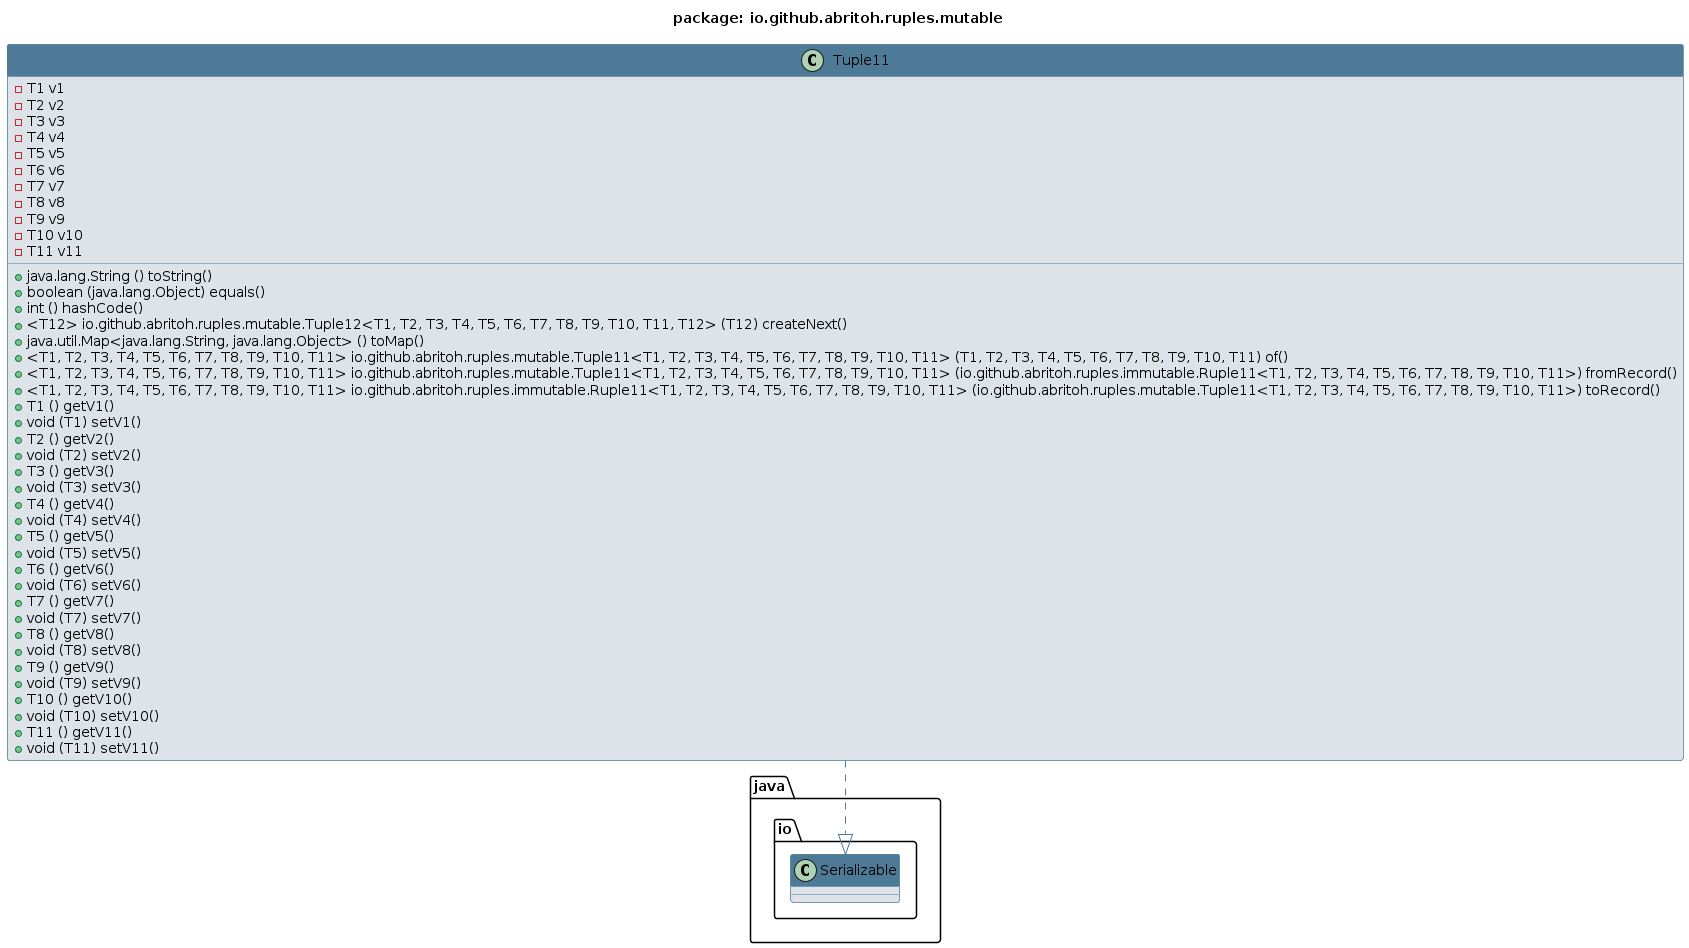

The diagram above was rendered by PlantUML. Its source (embedded in the PNG):
@startuml 
skinparam class { 
 BackgroundColor #DEE3E9 
 ArrowColor #4D7A97 
 BorderColor #4D7A97 
}
top to bottom direction 
title package: io.github.abritoh.ruples.mutable
skinparam titleBackgroundColor White
skinparam classHeaderBackgroundColor #4D7A97
skinparam stereotypeBBackgroundColor #F8981D


class Tuple11 {
 - T1 v1
 - T2 v2
 - T3 v3
 - T4 v4
 - T5 v5
 - T6 v6
 - T7 v7
 - T8 v8
 - T9 v9
 - T10 v10
 - T11 v11
 + java.lang.String () toString()
 + boolean (java.lang.Object) equals()
 + int () hashCode()
 + <T12> io.github.abritoh.ruples.mutable.Tuple12<T1, T2, T3, T4, T5, T6, T7, T8, T9, T10, T11, T12> (T12) createNext()
 + java.util.Map<java.lang.String, java.lang.Object> () toMap()
 + <T1, T2, T3, T4, T5, T6, T7, T8, T9, T10, T11> io.github.abritoh.ruples.mutable.Tuple11<T1, T2, T3, T4, T5, T6, T7, T8, T9, T10, T11> (T1, T2, T3, T4, T5, T6, T7, T8, T9, T10, T11) of()
 + <T1, T2, T3, T4, T5, T6, T7, T8, T9, T10, T11> io.github.abritoh.ruples.mutable.Tuple11<T1, T2, T3, T4, T5, T6, T7, T8, T9, T10, T11> (io.github.abritoh.ruples.immutable.Ruple11<T1, T2, T3, T4, T5, T6, T7, T8, T9, T10, T11>) fromRecord()
 + <T1, T2, T3, T4, T5, T6, T7, T8, T9, T10, T11> io.github.abritoh.ruples.immutable.Ruple11<T1, T2, T3, T4, T5, T6, T7, T8, T9, T10, T11> (io.github.abritoh.ruples.mutable.Tuple11<T1, T2, T3, T4, T5, T6, T7, T8, T9, T10, T11>) toRecord()
 + T1 () getV1()
 + void (T1) setV1()
 + T2 () getV2()
 + void (T2) setV2()
 + T3 () getV3()
 + void (T3) setV3()
 + T4 () getV4()
 + void (T4) setV4()
 + T5 () getV5()
 + void (T5) setV5()
 + T6 () getV6()
 + void (T6) setV6()
 + T7 () getV7()
 + void (T7) setV7()
 + T8 () getV8()
 + void (T8) setV8()
 + T9 () getV9()
 + void (T9) setV9()
 + T10 () getV10()
 + void (T10) setV10()
 + T11 () getV11()
 + void (T11) setV11()
}
Tuple11 ..|> java.io.Serializable
@enduml